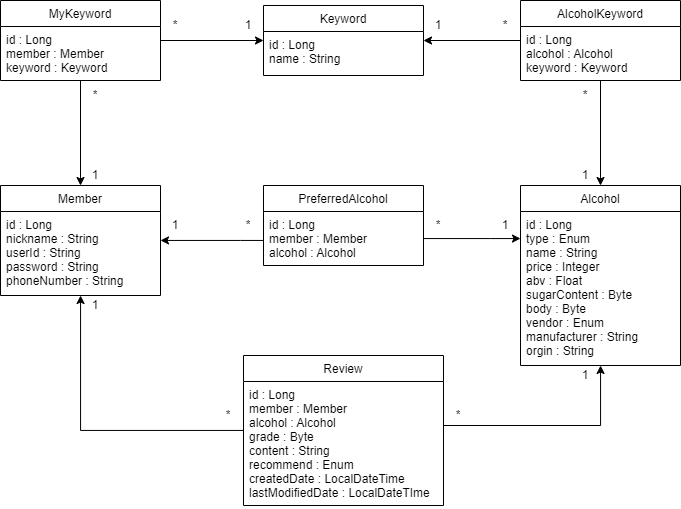

The diagram above was exported from draw.io. Its source (the exported page's mxGraphModel, read from the mxfile embedded in the PNG):
<mxGraphModel dx="1221" dy="644" grid="1" gridSize="10" guides="1" tooltips="1" connect="1" arrows="1" fold="1" page="1" pageScale="1" pageWidth="827" pageHeight="1169" math="0" shadow="0">
  <root>
    <mxCell id="WIyWlLk6GJQsqaUBKTNV-0" />
    <mxCell id="WIyWlLk6GJQsqaUBKTNV-1" parent="WIyWlLk6GJQsqaUBKTNV-0" />
    <mxCell id="zkfFHV4jXpPFQw0GAbJ--17" value="Member" style="swimlane;fontStyle=0;align=center;verticalAlign=top;childLayout=stackLayout;horizontal=1;startSize=26;horizontalStack=0;resizeParent=1;resizeLast=0;collapsible=1;marginBottom=0;rounded=0;shadow=0;strokeWidth=1;" parent="WIyWlLk6GJQsqaUBKTNV-1" vertex="1">
      <mxGeometry x="70" y="560" width="160" height="110" as="geometry">
        <mxRectangle x="550" y="140" width="160" height="26" as="alternateBounds" />
      </mxGeometry>
    </mxCell>
    <mxCell id="zkfFHV4jXpPFQw0GAbJ--18" value="id : Long&#10;nickname : String&#10;userId : String&#10;password : String&#10;phoneNumber : String&#10;" style="text;align=left;verticalAlign=top;spacingLeft=4;spacingRight=4;overflow=hidden;rotatable=0;points=[[0,0.5],[1,0.5]];portConstraint=eastwest;" parent="zkfFHV4jXpPFQw0GAbJ--17" vertex="1">
      <mxGeometry y="26" width="160" height="84" as="geometry" />
    </mxCell>
    <mxCell id="ObjWRxQBWPKYkngcAu2_-186" style="edgeStyle=orthogonalEdgeStyle;rounded=0;orthogonalLoop=1;jettySize=auto;html=1;" edge="1" parent="WIyWlLk6GJQsqaUBKTNV-1" source="ObjWRxQBWPKYkngcAu2_-39" target="ObjWRxQBWPKYkngcAu2_-41">
      <mxGeometry relative="1" as="geometry" />
    </mxCell>
    <mxCell id="ObjWRxQBWPKYkngcAu2_-187" style="edgeStyle=orthogonalEdgeStyle;rounded=0;orthogonalLoop=1;jettySize=auto;html=1;" edge="1" parent="WIyWlLk6GJQsqaUBKTNV-1" source="ObjWRxQBWPKYkngcAu2_-39" target="zkfFHV4jXpPFQw0GAbJ--17">
      <mxGeometry relative="1" as="geometry" />
    </mxCell>
    <mxCell id="ObjWRxQBWPKYkngcAu2_-39" value="MyKeyword" style="swimlane;fontStyle=0;align=center;verticalAlign=top;childLayout=stackLayout;horizontal=1;startSize=26;horizontalStack=0;resizeParent=1;resizeLast=0;collapsible=1;marginBottom=0;rounded=0;shadow=0;strokeWidth=1;" vertex="1" parent="WIyWlLk6GJQsqaUBKTNV-1">
      <mxGeometry x="70" y="375" width="160" height="80" as="geometry">
        <mxRectangle x="550" y="140" width="160" height="26" as="alternateBounds" />
      </mxGeometry>
    </mxCell>
    <mxCell id="ObjWRxQBWPKYkngcAu2_-40" value="id : Long&#10;member : Member&#10;keyword : Keyword" style="text;align=left;verticalAlign=top;spacingLeft=4;spacingRight=4;overflow=hidden;rotatable=0;points=[[0,0.5],[1,0.5]];portConstraint=eastwest;" vertex="1" parent="ObjWRxQBWPKYkngcAu2_-39">
      <mxGeometry y="26" width="160" height="54" as="geometry" />
    </mxCell>
    <mxCell id="ObjWRxQBWPKYkngcAu2_-41" value="Keyword" style="swimlane;fontStyle=0;align=center;verticalAlign=top;childLayout=stackLayout;horizontal=1;startSize=26;horizontalStack=0;resizeParent=1;resizeLast=0;collapsible=1;marginBottom=0;rounded=0;shadow=0;strokeWidth=1;" vertex="1" parent="WIyWlLk6GJQsqaUBKTNV-1">
      <mxGeometry x="333" y="380" width="160" height="70" as="geometry">
        <mxRectangle x="550" y="140" width="160" height="26" as="alternateBounds" />
      </mxGeometry>
    </mxCell>
    <mxCell id="ObjWRxQBWPKYkngcAu2_-42" value="id : Long&#10;name : String" style="text;align=left;verticalAlign=top;spacingLeft=4;spacingRight=4;overflow=hidden;rotatable=0;points=[[0,0.5],[1,0.5]];portConstraint=eastwest;" vertex="1" parent="ObjWRxQBWPKYkngcAu2_-41">
      <mxGeometry y="26" width="160" height="44" as="geometry" />
    </mxCell>
    <mxCell id="ObjWRxQBWPKYkngcAu2_-189" style="edgeStyle=orthogonalEdgeStyle;rounded=0;orthogonalLoop=1;jettySize=auto;html=1;" edge="1" parent="WIyWlLk6GJQsqaUBKTNV-1" source="ObjWRxQBWPKYkngcAu2_-43" target="ObjWRxQBWPKYkngcAu2_-41">
      <mxGeometry relative="1" as="geometry" />
    </mxCell>
    <mxCell id="ObjWRxQBWPKYkngcAu2_-190" style="edgeStyle=orthogonalEdgeStyle;rounded=0;orthogonalLoop=1;jettySize=auto;html=1;" edge="1" parent="WIyWlLk6GJQsqaUBKTNV-1" source="ObjWRxQBWPKYkngcAu2_-43" target="ObjWRxQBWPKYkngcAu2_-164">
      <mxGeometry relative="1" as="geometry" />
    </mxCell>
    <mxCell id="ObjWRxQBWPKYkngcAu2_-43" value="AlcoholKeyword" style="swimlane;fontStyle=0;align=center;verticalAlign=top;childLayout=stackLayout;horizontal=1;startSize=26;horizontalStack=0;resizeParent=1;resizeLast=0;collapsible=1;marginBottom=0;rounded=0;shadow=0;strokeWidth=1;" vertex="1" parent="WIyWlLk6GJQsqaUBKTNV-1">
      <mxGeometry x="590" y="375" width="160" height="80" as="geometry">
        <mxRectangle x="550" y="140" width="160" height="26" as="alternateBounds" />
      </mxGeometry>
    </mxCell>
    <mxCell id="ObjWRxQBWPKYkngcAu2_-44" value="id : Long&#10;alcohol : Alcohol&#10;keyword : Keyword" style="text;align=left;verticalAlign=top;spacingLeft=4;spacingRight=4;overflow=hidden;rotatable=0;points=[[0,0.5],[1,0.5]];portConstraint=eastwest;" vertex="1" parent="ObjWRxQBWPKYkngcAu2_-43">
      <mxGeometry y="26" width="160" height="54" as="geometry" />
    </mxCell>
    <mxCell id="ObjWRxQBWPKYkngcAu2_-164" value="Alcohol" style="swimlane;fontStyle=0;align=center;verticalAlign=top;childLayout=stackLayout;horizontal=1;startSize=26;horizontalStack=0;resizeParent=1;resizeLast=0;collapsible=1;marginBottom=0;rounded=0;shadow=0;strokeWidth=1;" vertex="1" parent="WIyWlLk6GJQsqaUBKTNV-1">
      <mxGeometry x="590" y="560" width="160" height="180" as="geometry">
        <mxRectangle x="550" y="140" width="160" height="26" as="alternateBounds" />
      </mxGeometry>
    </mxCell>
    <mxCell id="ObjWRxQBWPKYkngcAu2_-165" value="id : Long&#10;type : Enum&#10;name : String&#10;price : Integer&#10;abv : Float&#10;sugarContent : Byte&#10;body : Byte&#10;vendor : Enum&#10;manufacturer : String&#10;orgin : String" style="text;align=left;verticalAlign=top;spacingLeft=4;spacingRight=4;overflow=hidden;rotatable=0;points=[[0,0.5],[1,0.5]];portConstraint=eastwest;" vertex="1" parent="ObjWRxQBWPKYkngcAu2_-164">
      <mxGeometry y="26" width="160" height="154" as="geometry" />
    </mxCell>
    <mxCell id="ObjWRxQBWPKYkngcAu2_-183" style="edgeStyle=orthogonalEdgeStyle;rounded=0;orthogonalLoop=1;jettySize=auto;html=1;" edge="1" parent="WIyWlLk6GJQsqaUBKTNV-1" source="ObjWRxQBWPKYkngcAu2_-168" target="zkfFHV4jXpPFQw0GAbJ--17">
      <mxGeometry relative="1" as="geometry">
        <Array as="points">
          <mxPoint x="310" y="615" />
          <mxPoint x="310" y="615" />
        </Array>
      </mxGeometry>
    </mxCell>
    <mxCell id="ObjWRxQBWPKYkngcAu2_-168" value="PreferredAlcohol" style="swimlane;fontStyle=0;align=center;verticalAlign=top;childLayout=stackLayout;horizontal=1;startSize=26;horizontalStack=0;resizeParent=1;resizeLast=0;collapsible=1;marginBottom=0;rounded=0;shadow=0;strokeWidth=1;" vertex="1" parent="WIyWlLk6GJQsqaUBKTNV-1">
      <mxGeometry x="333" y="560" width="160" height="80" as="geometry">
        <mxRectangle x="550" y="140" width="160" height="26" as="alternateBounds" />
      </mxGeometry>
    </mxCell>
    <mxCell id="ObjWRxQBWPKYkngcAu2_-169" value="id : Long&#10;member : Member&#10;alcohol : Alcohol" style="text;align=left;verticalAlign=top;spacingLeft=4;spacingRight=4;overflow=hidden;rotatable=0;points=[[0,0.5],[1,0.5]];portConstraint=eastwest;" vertex="1" parent="ObjWRxQBWPKYkngcAu2_-168">
      <mxGeometry y="26" width="160" height="54" as="geometry" />
    </mxCell>
    <mxCell id="ObjWRxQBWPKYkngcAu2_-185" style="edgeStyle=orthogonalEdgeStyle;rounded=0;orthogonalLoop=1;jettySize=auto;html=1;" edge="1" parent="WIyWlLk6GJQsqaUBKTNV-1" source="ObjWRxQBWPKYkngcAu2_-170" target="zkfFHV4jXpPFQw0GAbJ--17">
      <mxGeometry relative="1" as="geometry" />
    </mxCell>
    <mxCell id="ObjWRxQBWPKYkngcAu2_-170" value="Review" style="swimlane;fontStyle=0;align=center;verticalAlign=top;childLayout=stackLayout;horizontal=1;startSize=26;horizontalStack=0;resizeParent=1;resizeLast=0;collapsible=1;marginBottom=0;rounded=0;shadow=0;strokeWidth=1;" vertex="1" parent="WIyWlLk6GJQsqaUBKTNV-1">
      <mxGeometry x="313" y="730" width="200" height="150" as="geometry">
        <mxRectangle x="550" y="140" width="160" height="26" as="alternateBounds" />
      </mxGeometry>
    </mxCell>
    <mxCell id="ObjWRxQBWPKYkngcAu2_-171" value="id : Long&#10;member : Member&#10;alcohol : Alcohol&#10;grade : Byte&#10;content : String&#10;recommend : Enum&#10;createdDate : LocalDateTime&#10;lastModifiedDate : LocalDateTIme" style="text;align=left;verticalAlign=top;spacingLeft=4;spacingRight=4;overflow=hidden;rotatable=0;points=[[0,0.5],[1,0.5]];portConstraint=eastwest;" vertex="1" parent="ObjWRxQBWPKYkngcAu2_-170">
      <mxGeometry y="26" width="200" height="124" as="geometry" />
    </mxCell>
    <mxCell id="ObjWRxQBWPKYkngcAu2_-182" style="edgeStyle=orthogonalEdgeStyle;rounded=0;orthogonalLoop=1;jettySize=auto;html=1;" edge="1" parent="WIyWlLk6GJQsqaUBKTNV-1" source="ObjWRxQBWPKYkngcAu2_-169" target="ObjWRxQBWPKYkngcAu2_-164">
      <mxGeometry relative="1" as="geometry">
        <Array as="points">
          <mxPoint x="560" y="613" />
          <mxPoint x="560" y="613" />
        </Array>
      </mxGeometry>
    </mxCell>
    <mxCell id="ObjWRxQBWPKYkngcAu2_-184" style="edgeStyle=orthogonalEdgeStyle;rounded=0;orthogonalLoop=1;jettySize=auto;html=1;" edge="1" parent="WIyWlLk6GJQsqaUBKTNV-1" source="ObjWRxQBWPKYkngcAu2_-171" target="ObjWRxQBWPKYkngcAu2_-164">
      <mxGeometry relative="1" as="geometry">
        <Array as="points">
          <mxPoint x="670" y="800" />
        </Array>
      </mxGeometry>
    </mxCell>
    <mxCell id="ObjWRxQBWPKYkngcAu2_-193" value="1" style="text;html=1;strokeColor=none;fillColor=none;align=center;verticalAlign=middle;whiteSpace=wrap;rounded=0;" vertex="1" parent="WIyWlLk6GJQsqaUBKTNV-1">
      <mxGeometry x="150" y="540" width="30" height="20" as="geometry" />
    </mxCell>
    <mxCell id="ObjWRxQBWPKYkngcAu2_-194" value="1" style="text;html=1;strokeColor=none;fillColor=none;align=center;verticalAlign=middle;whiteSpace=wrap;rounded=0;" vertex="1" parent="WIyWlLk6GJQsqaUBKTNV-1">
      <mxGeometry x="150" y="670" width="30" height="20" as="geometry" />
    </mxCell>
    <mxCell id="ObjWRxQBWPKYkngcAu2_-195" value="1" style="text;html=1;strokeColor=none;fillColor=none;align=center;verticalAlign=middle;whiteSpace=wrap;rounded=0;" vertex="1" parent="WIyWlLk6GJQsqaUBKTNV-1">
      <mxGeometry x="230" y="590" width="30" height="20" as="geometry" />
    </mxCell>
    <mxCell id="ObjWRxQBWPKYkngcAu2_-196" value="1" style="text;html=1;strokeColor=none;fillColor=none;align=center;verticalAlign=middle;whiteSpace=wrap;rounded=0;" vertex="1" parent="WIyWlLk6GJQsqaUBKTNV-1">
      <mxGeometry x="303" y="390" width="30" height="20" as="geometry" />
    </mxCell>
    <mxCell id="ObjWRxQBWPKYkngcAu2_-197" value="1" style="text;html=1;strokeColor=none;fillColor=none;align=center;verticalAlign=middle;whiteSpace=wrap;rounded=0;" vertex="1" parent="WIyWlLk6GJQsqaUBKTNV-1">
      <mxGeometry x="493" y="390" width="30" height="20" as="geometry" />
    </mxCell>
    <mxCell id="ObjWRxQBWPKYkngcAu2_-198" value="1" style="text;html=1;strokeColor=none;fillColor=none;align=center;verticalAlign=middle;whiteSpace=wrap;rounded=0;" vertex="1" parent="WIyWlLk6GJQsqaUBKTNV-1">
      <mxGeometry x="640" y="540" width="30" height="20" as="geometry" />
    </mxCell>
    <mxCell id="ObjWRxQBWPKYkngcAu2_-199" value="1" style="text;html=1;strokeColor=none;fillColor=none;align=center;verticalAlign=middle;whiteSpace=wrap;rounded=0;" vertex="1" parent="WIyWlLk6GJQsqaUBKTNV-1">
      <mxGeometry x="560" y="590" width="30" height="20" as="geometry" />
    </mxCell>
    <mxCell id="ObjWRxQBWPKYkngcAu2_-201" value="1" style="text;html=1;strokeColor=none;fillColor=none;align=center;verticalAlign=middle;whiteSpace=wrap;rounded=0;" vertex="1" parent="WIyWlLk6GJQsqaUBKTNV-1">
      <mxGeometry x="640" y="740" width="30" height="20" as="geometry" />
    </mxCell>
    <mxCell id="ObjWRxQBWPKYkngcAu2_-202" value="*" style="text;html=1;strokeColor=none;fillColor=none;align=center;verticalAlign=middle;whiteSpace=wrap;rounded=0;" vertex="1" parent="WIyWlLk6GJQsqaUBKTNV-1">
      <mxGeometry x="230" y="390" width="30" height="20" as="geometry" />
    </mxCell>
    <mxCell id="ObjWRxQBWPKYkngcAu2_-203" value="*" style="text;html=1;strokeColor=none;fillColor=none;align=center;verticalAlign=middle;whiteSpace=wrap;rounded=0;" vertex="1" parent="WIyWlLk6GJQsqaUBKTNV-1">
      <mxGeometry x="560" y="390" width="30" height="20" as="geometry" />
    </mxCell>
    <mxCell id="ObjWRxQBWPKYkngcAu2_-204" value="*" style="text;html=1;strokeColor=none;fillColor=none;align=center;verticalAlign=middle;whiteSpace=wrap;rounded=0;" vertex="1" parent="WIyWlLk6GJQsqaUBKTNV-1">
      <mxGeometry x="150" y="460" width="30" height="20" as="geometry" />
    </mxCell>
    <mxCell id="ObjWRxQBWPKYkngcAu2_-205" value="*" style="text;html=1;strokeColor=none;fillColor=none;align=center;verticalAlign=middle;whiteSpace=wrap;rounded=0;" vertex="1" parent="WIyWlLk6GJQsqaUBKTNV-1">
      <mxGeometry x="640" y="460" width="30" height="20" as="geometry" />
    </mxCell>
    <mxCell id="ObjWRxQBWPKYkngcAu2_-206" value="*" style="text;html=1;strokeColor=none;fillColor=none;align=center;verticalAlign=middle;whiteSpace=wrap;rounded=0;" vertex="1" parent="WIyWlLk6GJQsqaUBKTNV-1">
      <mxGeometry x="493" y="590" width="30" height="20" as="geometry" />
    </mxCell>
    <mxCell id="ObjWRxQBWPKYkngcAu2_-207" value="*" style="text;html=1;strokeColor=none;fillColor=none;align=center;verticalAlign=middle;whiteSpace=wrap;rounded=0;" vertex="1" parent="WIyWlLk6GJQsqaUBKTNV-1">
      <mxGeometry x="303" y="590" width="30" height="20" as="geometry" />
    </mxCell>
    <mxCell id="ObjWRxQBWPKYkngcAu2_-208" value="*" style="text;html=1;strokeColor=none;fillColor=none;align=center;verticalAlign=middle;whiteSpace=wrap;rounded=0;" vertex="1" parent="WIyWlLk6GJQsqaUBKTNV-1">
      <mxGeometry x="283" y="780" width="30" height="20" as="geometry" />
    </mxCell>
    <mxCell id="ObjWRxQBWPKYkngcAu2_-209" value="*" style="text;html=1;strokeColor=none;fillColor=none;align=center;verticalAlign=middle;whiteSpace=wrap;rounded=0;" vertex="1" parent="WIyWlLk6GJQsqaUBKTNV-1">
      <mxGeometry x="513" y="780" width="30" height="20" as="geometry" />
    </mxCell>
  </root>
</mxGraphModel>